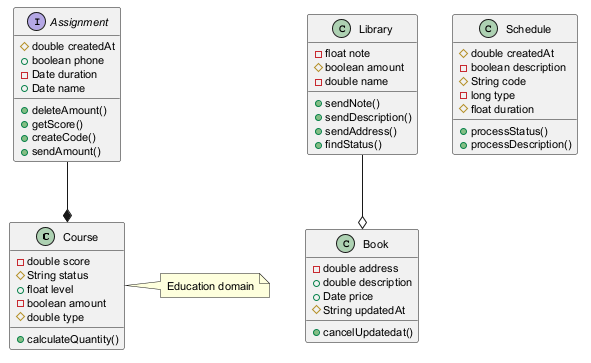

The diagram above was rendered by PlantUML. Its source (embedded in the PNG):
@startuml
skinparam defaultFontSize 11
class Course {
  -double score
  #String status
  +float level
  -boolean amount
  #double type
  +calculateQuantity()
}
interface Assignment {
  #double createdAt
  +boolean phone
  -Date duration
  +Date name
  +deleteAmount()
  +getScore()
  +createCode()
  +sendAmount()
}
class Book {
  -double address
  +double description
  +Date price
  #String updatedAt
  +cancelUpdatedat()
}
class Library {
  -float note
  #boolean amount
  -double name
  +sendNote()
  +sendDescription()
  +sendAddress()
  +findStatus()
}
class Schedule {
  #double createdAt
  -boolean description
  #String code
  -long type
  #float duration
  +processStatus()
  +processDescription()
}
Assignment --* Course
Library --o Book
note right of Course : Education domain
@enduml